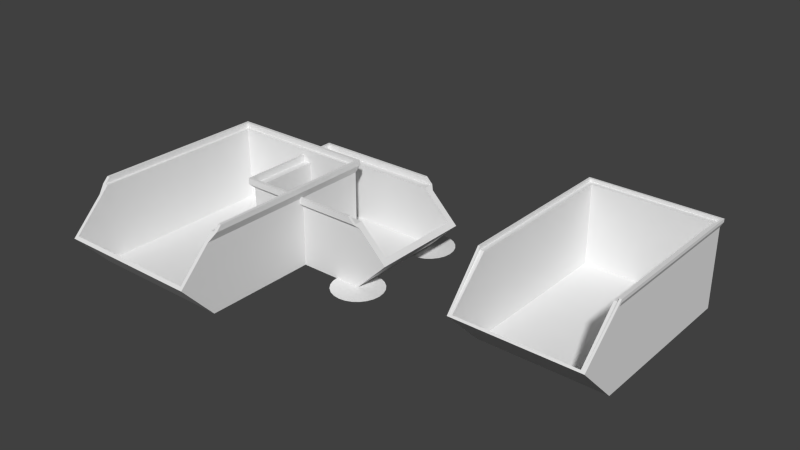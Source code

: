 # Source: stackbox.blend  (saved by Blender 2.71.0; exported with 4.5.12 LTS)
import bpy
from mathutils import Matrix  # noqa: F401  (used for matrix-valued properties, if any)

bpy.ops.wm.read_factory_settings(use_empty=True)
scene = bpy.context.scene
scene.name = 'Scene'

# ---- collections
col_collection_1 = bpy.data.collections.new('Collection 1'); scene.collection.children.link(col_collection_1)

# ---- world
world_world = bpy.data.worlds.new('World'); scene.world = world_world
world_world.color = (0.05088, 0.05088, 0.05088)
world_world.use_sun_shadow = False
world_world.sun_shadow_jitter_overblur = 0.0
world_world.cycles.sampling_method = 'MANUAL'
world_world.cycles.sample_map_resolution = 256

# ---- meshes
me_components_box_stackable = bpy.data.meshes.new('Components Box Stackable')
me_components_box_stackable.from_pydata([(184.0, 0.0, 37.71), (184.0, -20.0, 20.0), (185.0, 0.0, 40.0), (185.0, 0.0, 41.5), (184.0, 0.0, 41.5), (183.0, -20.0, 20.0), (184.0, 0.0, 40.0), (123.0, 0.0, 40.0), (124.0, -20.0, 20.0), (124.0, 0.0, 37.71), (125.0, -20.0, 20.0), (184.0, 0.0, 0.0), (124.0, 0.0, 0.0), (126.0, 78.0, 1.5), (126.0, 0.0, 40.0), (126.0, 78.0, 40.0), (126.0, 0.0, 1.5), (126.0, -19.25, 20.75), (184.0, 80.0, 0.0), (124.0, 80.0, 0.0), (184.0, 80.0, 37.71), (184.0, 80.0, 41.5), (184.0, 80.0, 40.0), (185.0, 81.0, 40.0), (185.0, 81.0, 41.5), (124.0, 80.0, 40.0), (124.0, 0.0, 41.5), (124.0, 80.0, 41.5), (124.0, 0.0, 40.0), (124.0, 80.0, 37.71), (123.0, 81.0, 40.0), (123.0, 81.0, 41.5), (182.0, 78.0, 40.0), (182.0, 78.0, 1.5), (182.0, 0.0, 1.5), (123.0, 0.0, 41.5), (182.0, 0.0, 40.0), (182.0, -18.5, 20.0), (182.0, -19.25, 20.75), (123.1, -1.395, 40.0), (124.1, -1.395, 40.0)], [], [(0, 1, 2), (2, 1, 3), (4, 5, 6), (7, 8, 9), (10, 11, 8), (1, 11, 5), (11, 12, 8), (5, 11, 10), (13, 14, 15), (13, 16, 14), (16, 17, 14), (18, 12, 11), (18, 19, 12), (18, 0, 20), (18, 11, 0), (11, 1, 0), (21, 6, 22), (21, 4, 6), (23, 2, 3), (23, 3, 24), (25, 26, 27), (25, 28, 26), (21, 25, 27), (21, 22, 25), (29, 18, 20), (29, 19, 18), (30, 29, 20), (30, 20, 23), (31, 23, 24), (31, 30, 23), (23, 20, 2), (20, 0, 2), (32, 33, 13), (32, 13, 15), (33, 16, 13), (34, 16, 33), (3, 4, 21), (26, 35, 31), (26, 31, 27), (24, 27, 31), (24, 21, 27), (3, 21, 24), (6, 36, 32), (14, 28, 25), (15, 14, 25), (22, 15, 25), (22, 32, 15), (6, 32, 22), (37, 16, 34), (37, 17, 16), (17, 37, 38), (31, 35, 7), (31, 7, 30), (3, 1, 5), (3, 5, 4), (30, 7, 9), (30, 9, 29), (9, 8, 12), (29, 9, 12), (29, 12, 19), (7, 39, 8), (35, 39, 7), (40, 10, 8), (40, 8, 39), (26, 40, 39), (26, 39, 35), (28, 10, 40), (28, 40, 26), (36, 38, 37), (36, 37, 34), (33, 36, 34), (32, 36, 33), (38, 5, 10), (6, 5, 38), (6, 38, 36), (28, 17, 10), (38, 10, 17), (14, 17, 28)])
me_components_box_stackable.use_remesh_preserve_volume = False
me_components_box_stackable.use_remesh_preserve_attributes = False
me_components_box_stackable.use_mirror_vertex_groups = False
me_components_box_stackable.update()
me_stackable_ears = bpy.data.meshes.new('Stackable Ears')
me_stackable_ears.from_pydata([(100.0, -3.0, 50.0), (95.0, -1.0, 55.0), (95.0, -3.0, 55.0), (100.0, -1.0, 50.0), (103.0, 0.0, 47.0), (100.0, 5.0, 50.0), (121.5, 5.0, 28.54), (125.0, 0.0, 25.0), (121.5, 75.0, 28.54), (100.0, 75.0, 50.0), (103.0, 80.0, 47.0), (100.0, 81.0, 50.0), (100.0, 83.0, 50.0), (125.0, 80.0, 25.0), (95.0, 83.0, 55.0), (95.0, 81.0, 55.0), (97.71, 5.0, 5.0), (5.0, 55.0, 5.0), (5.0, 5.0, 5.0), (5.0, 75.0, 5.0), (97.71, 75.0, 5.0), (97.71, 55.0, 5.0), (-3.0, -3.0, 55.0), (-1.0, -1.0, 55.0), (-3.0, 83.0, 55.0), (-1.0, 81.0, 55.0), (-3.0, -3.0, 50.0), (-3.0, 83.0, 50.0), (-1.0, 81.0, 50.0), (-1.0, -1.0, 50.0), (5.0, 5.0, 50.0), (5.0, 75.0, 50.0), (80.0, -2.449e-15, 0.0), (100.0, 0.0, 0.0), (20.0, -1.225e-15, 0.0), (0.0, 0.0, 0.0), (0.0, 0.0, 47.0), (20.0, -1.225e-15, -0.2), (80.0, -2.449e-15, -0.2), (0.0, 80.0, 47.0), (20.0, 80.0, 0.0), (0.0, 80.0, 0.0), (80.0, 80.0, 0.0), (100.0, 80.0, 0.0), (80.0, 80.0, -0.2), (20.0, 80.0, -0.2), (105.2, 60.68, 0.0), (100.0, 60.0, 0.0), (100.0, 100.0, 0.0), (105.2, 99.32, 0.0), (110.0, 62.68, 0.0), (110.0, 97.32, 0.0), (114.1, 65.86, 0.0), (114.1, 94.14, 0.0), (117.3, 70.0, 0.0), (117.3, 90.0, 0.0), (119.3, 85.18, 0.0), (119.3, 74.82, 0.0), (120.0, 80.0, 0.0), (80.68, 85.18, 0.0), (82.68, 90.0, 0.0), (85.86, 94.14, 0.0), (90.0, 97.32, 0.0), (94.82, 99.32, 0.0), (100.0, 20.0, 0.0), (80.68, -5.176, 0.0), (82.68, -10.0, 0.0), (85.86, -14.14, 0.0), (90.0, -17.32, 0.0), (94.82, -19.32, 0.0), (100.0, -20.0, 0.0), (105.2, -19.32, 0.0), (105.2, 19.32, 0.0), (110.0, -17.32, 0.0), (110.0, 17.32, 0.0), (114.1, 14.14, 0.0), (114.1, -14.14, 0.0), (117.3, -10.0, 0.0), (117.3, 10.0, 0.0), (119.3, -5.176, 0.0), (119.3, 5.176, 0.0), (120.0, 0.0, 0.0), (5.176, -19.32, 0.0), (0.0, -20.0, 0.0), (10.0, -17.32, 0.0), (14.14, -14.14, 0.0), (17.32, -10.0, 0.0), (19.32, -5.176, 0.0), (-19.32, -5.176, 0.0), (-19.32, 5.176, 0.0), (-20.0, 3.674e-15, 0.0), (-17.32, -10.0, 0.0), (-17.32, 10.0, 0.0), (-14.14, -14.14, 0.0), (-14.14, 14.14, 0.0), (-10.0, -17.32, 0.0), (-10.0, 17.32, 0.0), (-5.176, -19.32, 0.0), (-5.176, 19.32, 0.0), (2.449e-15, 20.0, 0.0), (-19.32, 74.82, 0.0), (-19.32, 85.18, 0.0), (-20.0, 80.0, 0.0), (-17.32, 70.0, 0.0), (-17.32, 90.0, 0.0), (-14.14, 65.86, 0.0), (-14.14, 94.14, 0.0), (-10.0, 62.68, 0.0), (-10.0, 97.32, 0.0), (-5.176, 60.68, 0.0), (-5.176, 99.32, 0.0), (-1.225e-15, 60.0, 0.0), (3.674e-15, 100.0, 0.0), (5.176, 99.32, 0.0), (10.0, 97.32, 0.0), (14.14, 94.14, 0.0), (17.32, 90.0, 0.0), (19.32, 85.18, 0.0), (2.449e-15, 20.0, -0.2), (-1.225e-15, 60.0, -0.2), (-5.176, 19.32, -0.2), (-10.0, 17.32, -0.2), (-14.14, 14.14, -0.2), (-17.32, 10.0, -0.2), (-19.32, 5.176, -0.2), (-20.0, 3.674e-15, -0.2), (-19.32, -5.176, -0.2), (-17.32, -10.0, -0.2), (-14.14, -14.14, -0.2), (-10.0, -17.32, -0.2), (-5.176, -19.32, -0.2), (0.0, -20.0, -0.2), (5.176, -19.32, -0.2), (10.0, -17.32, -0.2), (14.14, -14.14, -0.2), (17.32, -10.0, -0.2), (19.32, -5.176, -0.2), (80.68, -5.176, -0.2), (82.68, -10.0, -0.2), (85.86, -14.14, -0.2), (90.0, -17.32, -0.2), (94.82, -19.32, -0.2), (100.0, -20.0, -0.2), (105.2, -19.32, -0.2), (110.0, -17.32, -0.2), (114.1, -14.14, -0.2), (117.3, -10.0, -0.2), (119.3, -5.176, -0.2), (120.0, 0.0, -0.2), (119.3, 5.176, -0.2), (117.3, 10.0, -0.2), (114.1, 14.14, -0.2), (110.0, 17.32, -0.2), (105.2, 19.32, -0.2), (100.0, 20.0, -0.2), (-19.32, 85.18, -0.2), (-19.32, 74.82, -0.2), (-20.0, 80.0, -0.2), (-17.32, 70.0, -0.2), (-17.32, 90.0, -0.2), (-14.14, 65.86, -0.2), (-14.14, 94.14, -0.2), (-10.0, 62.68, -0.2), (-10.0, 97.32, -0.2), (-5.176, 60.68, -0.2), (-5.176, 99.32, -0.2), (3.674e-15, 100.0, -0.2), (105.2, 99.32, -0.2), (100.0, 60.0, -0.2), (100.0, 100.0, -0.2), (105.2, 60.68, -0.2), (110.0, 97.32, -0.2), (110.0, 62.68, -0.2), (114.1, 94.14, -0.2), (114.1, 65.86, -0.2), (117.3, 90.0, -0.2), (117.3, 70.0, -0.2), (119.3, 85.18, -0.2), (119.3, 74.82, -0.2), (120.0, 80.0, -0.2), (5.176, 99.32, -0.2), (10.0, 97.32, -0.2), (14.14, 94.14, -0.2), (17.32, 90.0, -0.2), (19.32, 85.18, -0.2), (80.68, 85.18, -0.2), (82.68, 90.0, -0.2), (85.86, 94.14, -0.2), (90.0, 97.32, -0.2), (94.82, 99.32, -0.2)], [], [(0, 1, 2), (1, 0, 3), (3, 0, 4), (3, 4, 5), (5, 4, 6), (6, 4, 7), (6, 7, 8), (9, 10, 11), (10, 9, 8), (11, 10, 12), (10, 8, 13), (13, 8, 7), (11, 14, 15), (14, 11, 12), (16, 17, 18), (17, 16, 19), (19, 16, 20), (20, 16, 21), (6, 21, 16), (21, 6, 20), (20, 6, 8), (22, 23, 24), (23, 22, 2), (23, 2, 1), (24, 25, 14), (25, 24, 23), (14, 25, 15), (24, 26, 22), (26, 24, 27), (15, 28, 11), (28, 15, 25), (24, 12, 27), (12, 24, 14), (2, 26, 0), (26, 2, 22), (29, 30, 28), (30, 29, 3), (30, 3, 5), (28, 31, 11), (31, 28, 30), (11, 31, 9), (8, 19, 20), (19, 8, 31), (31, 8, 9), (7, 32, 33), (32, 7, 34), (34, 7, 35), (35, 7, 36), (36, 7, 4), (32, 37, 38), (37, 32, 34), (18, 6, 16), (6, 18, 30), (6, 30, 5), (12, 39, 27), (39, 12, 10), (27, 36, 26), (36, 27, 39), (36, 0, 26), (0, 36, 4), (23, 3, 29), (3, 23, 1), (28, 23, 29), (23, 28, 25), (39, 40, 41), (40, 39, 42), (42, 39, 43), (43, 39, 13), (13, 39, 10), (40, 44, 45), (44, 40, 42), (46, 43, 47), (43, 46, 48), (48, 46, 49), (49, 46, 50), (49, 50, 51), (51, 50, 52), (51, 52, 53), (53, 52, 54), (53, 54, 55), (55, 54, 56), (56, 54, 57), (56, 57, 58), (43, 59, 42), (59, 43, 60), (60, 43, 61), (61, 43, 62), (62, 43, 63), (63, 43, 48), (64, 7, 33), (7, 64, 13), (13, 64, 47), (13, 47, 43), (65, 33, 32), (33, 65, 66), (33, 66, 67), (33, 67, 68), (33, 68, 69), (33, 69, 70), (33, 70, 71), (33, 71, 64), (64, 71, 72), (72, 71, 73), (72, 73, 74), (74, 73, 75), (75, 73, 76), (75, 76, 77), (75, 77, 78), (78, 77, 79), (78, 79, 80), (80, 79, 81), (82, 35, 83), (35, 82, 34), (34, 82, 84), (34, 84, 85), (34, 85, 86), (34, 86, 87), (88, 89, 90), (89, 88, 91), (89, 91, 92), (92, 91, 93), (92, 93, 94), (94, 93, 95), (94, 95, 96), (96, 95, 97), (96, 97, 98), (98, 97, 83), (98, 83, 35), (98, 35, 99), (100, 101, 102), (101, 100, 103), (101, 103, 104), (104, 103, 105), (104, 105, 106), (106, 105, 107), (106, 107, 108), (108, 107, 109), (108, 109, 110), (110, 109, 111), (110, 111, 41), (110, 41, 112), (112, 41, 40), (112, 40, 113), (113, 40, 114), (114, 40, 115), (115, 40, 116), (116, 40, 117), (17, 30, 18), (30, 17, 31), (31, 17, 19), (39, 35, 36), (35, 39, 99), (99, 39, 118), (118, 39, 111), (111, 39, 41), (119, 118, 111), (98, 118, 120), (118, 98, 99), (96, 120, 121), (120, 96, 98), (94, 121, 122), (121, 94, 96), (94, 123, 92), (123, 94, 122), (92, 124, 89), (124, 92, 123), (89, 125, 90), (125, 89, 124), (90, 126, 88), (126, 90, 125), (88, 127, 91), (127, 88, 126), (91, 128, 93), (128, 91, 127), (95, 128, 129), (128, 95, 93), (97, 129, 130), (129, 97, 95), (83, 130, 131), (130, 83, 97), (82, 131, 132), (131, 82, 83), (84, 132, 133), (132, 84, 82), (85, 133, 134), (133, 85, 84), (135, 85, 134), (85, 135, 86), (136, 86, 135), (86, 136, 87), (37, 87, 136), (87, 37, 34), (32, 137, 65), (137, 32, 38), (65, 138, 66), (138, 65, 137), (66, 139, 67), (139, 66, 138), (68, 139, 140), (139, 68, 67), (69, 140, 141), (140, 69, 68), (70, 141, 142), (141, 70, 69), (71, 142, 143), (142, 71, 70), (73, 143, 144), (143, 73, 71), (76, 144, 145), (144, 76, 73), (146, 76, 145), (76, 146, 77), (147, 77, 146), (77, 147, 79), (148, 79, 147), (79, 148, 81), (149, 81, 148), (81, 149, 80), (150, 80, 149), (80, 150, 78), (151, 78, 150), (78, 151, 75), (74, 151, 152), (151, 74, 75), (72, 152, 153), (152, 72, 74), (64, 153, 154), (153, 64, 72), (155, 156, 157), (156, 155, 158), (158, 155, 159), (158, 159, 160), (160, 159, 161), (160, 161, 162), (162, 161, 163), (162, 163, 164), (164, 163, 165), (164, 165, 119), (119, 165, 166), (119, 166, 118), (167, 168, 169), (168, 167, 170), (170, 167, 171), (170, 171, 172), (172, 171, 173), (172, 173, 174), (174, 173, 175), (174, 175, 176), (176, 175, 177), (176, 177, 178), (178, 177, 179), (124, 126, 125), (126, 124, 127), (127, 124, 123), (127, 123, 128), (128, 123, 122), (128, 122, 129), (129, 122, 121), (129, 121, 130), (130, 121, 120), (130, 120, 131), (131, 120, 118), (131, 118, 132), (132, 118, 166), (132, 166, 180), (132, 180, 133), (133, 180, 181), (133, 181, 134), (134, 181, 182), (134, 182, 135), (135, 182, 183), (135, 183, 136), (136, 183, 184), (136, 184, 45), (136, 45, 37), (37, 45, 44), (37, 44, 38), (38, 44, 137), (137, 44, 185), (137, 185, 138), (138, 185, 186), (138, 186, 187), (138, 187, 139), (139, 187, 188), (139, 188, 140), (140, 188, 189), (140, 189, 141), (141, 189, 169), (141, 169, 142), (142, 169, 168), (142, 168, 154), (142, 154, 153), (142, 153, 143), (143, 153, 152), (143, 152, 144), (144, 152, 151), (144, 151, 145), (145, 151, 150), (145, 150, 146), (146, 150, 149), (146, 149, 147), (147, 149, 148), (59, 44, 42), (44, 59, 185), (46, 168, 170), (168, 46, 47), (50, 170, 172), (170, 50, 46), (52, 172, 174), (172, 52, 50), (176, 52, 174), (52, 176, 54), (178, 54, 176), (54, 178, 57), (179, 57, 178), (57, 179, 58), (177, 58, 179), (58, 177, 56), (175, 56, 177), (56, 175, 55), (173, 55, 175), (55, 173, 53), (51, 173, 171), (173, 51, 53), (49, 171, 167), (171, 49, 51), (48, 167, 169), (167, 48, 49), (63, 169, 189), (169, 63, 48), (62, 189, 188), (189, 62, 63), (61, 188, 187), (188, 61, 62), (61, 186, 60), (186, 61, 187), (60, 185, 59), (185, 60, 186), (111, 164, 119), (164, 111, 109), (184, 40, 45), (40, 184, 117), (183, 117, 184), (117, 183, 116), (182, 116, 183), (116, 182, 115), (114, 182, 181), (182, 114, 115), (113, 181, 180), (181, 113, 114), (112, 180, 166), (180, 112, 113), (110, 166, 165), (166, 110, 112), (108, 165, 163), (165, 108, 110), (106, 163, 161), (163, 106, 108), (106, 159, 104), (159, 106, 161), (104, 155, 101), (155, 104, 159), (101, 157, 102), (157, 101, 155), (102, 156, 100), (156, 102, 157), (100, 158, 103), (158, 100, 156), (103, 160, 105), (160, 103, 158), (107, 160, 162), (160, 107, 105), (109, 162, 164), (162, 109, 107), (168, 64, 154), (64, 168, 47)])
me_stackable_ears.use_remesh_preserve_volume = False
me_stackable_ears.use_remesh_preserve_attributes = False
me_stackable_ears.use_mirror_vertex_groups = False
me_stackable_ears.update()
me_stackable_box2 = bpy.data.meshes.new('Stackable Box2')
me_stackable_box2.from_pydata([(-53.85, -0.202, 25.38), (-55.0, -63.23, 30.05), (-53.85, -63.23, 30.05), (-55.0, -65.15, 28.15), (-53.85, -67.92, 25.38), (-53.85, -0.202, 0.0), (-53.85, -65.15, 28.15), (-52.69, -1.358, 28.15), (-52.69, -65.15, 28.15), (-1.162, -1.358, 28.15), (-1.162, -65.15, 28.15), (-7.629e-06, -65.15, 28.15), (-7.629e-06, -0.202, 28.15), (-53.85, -0.202, 28.15), (-53.85, -79.81, 13.48), (-53.85, -67.84, 0.0), (-53.85, -0.202, 30.05), (-55.0, 0.9493, 30.05), (-55.0, 0.9493, 28.15), (-7.629e-06, -0.202, 25.38), (1.154, 0.9493, 30.05), (-7.629e-06, -0.202, 30.05), (1.154, 0.9493, 28.15), (-7.629e-06, -63.23, 30.05), (-7.629e-06, -67.92, 25.38), (1.154, -63.23, 30.05), (1.154, -65.15, 28.15), (-7.629e-06, -79.81, 13.48), (-1.162, -78.91, 14.38), (-1.162, -1.358, 0.9231), (-1.162, -67.05, 0.9231), (-52.69, -67.92, 25.38), (-52.69, -78.91, 14.38), (-52.69, -67.05, 0.9231), (-52.69, -1.358, 0.9231), (-7.629e-06, -0.202, 0.0), (-7.629e-06, -67.84, 0.0), (-1.162, -67.92, 25.38)], [], [(14, 4, 15), (8, 31, 33), (30, 33, 32, 28), (36, 24, 27), (16, 13, 12, 21), (28, 37, 30), (20, 22, 18, 17), (26, 22, 20, 25), (6, 3, 4), (12, 9, 10, 11), (30, 37, 10), (32, 33, 31), (0, 4, 3, 18), (35, 5, 0, 19), (29, 9, 7, 34), (4, 14, 32, 31), (2, 16, 17, 1), (25, 20, 21, 23), (8, 6, 4, 31), (8, 7, 13, 6), (16, 2, 6, 13), (15, 5, 35, 36), (24, 19, 22, 26), (0, 18, 22, 19), (37, 28, 27, 24), (30, 29, 34, 33), (19, 24, 36, 35), (27, 28, 32, 14), (6, 2, 1, 3), (20, 17, 16, 21), (18, 3, 1, 17), (12, 11, 23, 21), (23, 11, 26, 25), (26, 11, 24), (11, 10, 37, 24), (7, 8, 33, 34), (29, 30, 10, 9), (7, 9, 12, 13), (14, 15, 36, 27), (4, 0, 5, 15)])
me_stackable_box2.use_remesh_preserve_volume = False
me_stackable_box2.use_remesh_preserve_attributes = False
me_stackable_box2.use_mirror_vertex_groups = False
me_stackable_box2.update()

# ---- objects
ob_components_box_stackable = bpy.data.objects.new('Components Box Stackable', me_components_box_stackable)
ob_stackable_ears = bpy.data.objects.new('Stackable Ears', me_stackable_ears)
ob_stackable_box2 = bpy.data.objects.new('Stackable Box2', me_stackable_box2)

# ---- transforms, parenting, visibility, modifiers, constraints
ob_components_box_stackable.location = (0.0, 0.0, 0.0)
ob_components_box_stackable.hide_viewport = True
ob_components_box_stackable.lineart.crease_threshold = 0.0
ob_stackable_ears.location = (0.0, 0.0, 0.0)
ob_stackable_ears.scale = (0.61, 0.61, 0.61)
ob_stackable_ears.hide_viewport = True
ob_stackable_ears.lineart.crease_threshold = 0.0
ob_stackable_box2.location = (30.0, 34.27, 2.331e-16)
ob_stackable_box2.scale = (1.3, 1.3, 1.3)
ob_stackable_box2.lineart.crease_threshold = 0.0

# ---- collection membership
col_collection_1.objects.link(ob_components_box_stackable)
col_collection_1.objects.link(ob_stackable_ears)
col_collection_1.objects.link(ob_stackable_box2)

# ---- scene / render settings (as saved in the file)
scene.frame_start = 1; scene.frame_end = 250; scene.frame_set(1)
scene.render.engine = 'BLENDER_EEVEE_NEXT'
scene.render.resolution_percentage = 50
scene.render.dither_intensity = 0.0
scene.cycles.use_denoising = False
scene.cycles.samples = 10
scene.cycles.sampling_pattern = 'TABULATED_SOBOL'
scene.cycles.light_sampling_threshold = 0.0
scene.cycles.use_adaptive_sampling = False
scene.cycles.use_light_tree = False
scene.cycles.blur_glossy = 0.0
scene.cycles.volume_bounces = 1
scene.cycles.pixel_filter_type = 'GAUSSIAN'
scene.cycles.sample_clamp_indirect = 0.0
scene.view_settings.view_transform = 'Standard'
scene.unit_settings.scale_length = 0.0001
bpy.context.view_layer.update()

# ---- added for rendering (the .blend has no active camera and no usable light): camera, sun
cam_auto = bpy.data.cameras.new('AutoCamera')
cam_auto.lens = 50.0
cam_auto.sensor_width = 36.0
cam_auto.clip_end = 4680.15
ob_auto_camera = bpy.data.objects.new('AutoCamera', cam_auto)
scene.collection.objects.link(ob_auto_camera)
ob_auto_camera.location = (338.426, -304.756, 240.741)
ob_auto_camera.rotation_euler = (1.09748, -7.21219e-08, 0.694738)
scene.camera = ob_auto_camera
light_auto_sun = bpy.data.lights.new('AutoSun', 'SUN')
light_auto_sun.energy = 3.0
light_auto_sun.angle = 0.0523599
ob_auto_sun = bpy.data.objects.new('AutoSun', light_auto_sun)
scene.collection.objects.link(ob_auto_sun)
ob_auto_sun.rotation_euler = (0.872665, 0.174533, 0.523599)
bpy.context.view_layer.update()
